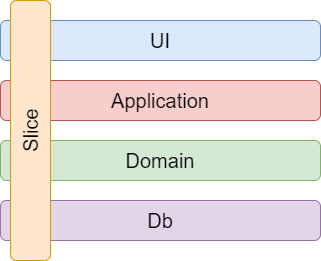

The diagram above was exported from draw.io. Its source (the exported page's mxGraphModel, read from the mxfile embedded in the PNG):
<mxGraphModel dx="997" dy="779" grid="1" gridSize="10" guides="1" tooltips="1" connect="1" arrows="1" fold="1" page="1" pageScale="1" pageWidth="827" pageHeight="1169" background="#FFFFFF" math="0" shadow="0">
  <root>
    <mxCell id="0" />
    <mxCell id="1" parent="0" />
    <mxCell id="2" value="UI" style="rounded=1;whiteSpace=wrap;html=1;fontSize=20;fillColor=#dae8fc;strokeColor=#6c8ebf;" parent="1" vertex="1">
      <mxGeometry x="40" y="40" width="320" height="40" as="geometry" />
    </mxCell>
    <mxCell id="3" value="Application" style="rounded=1;whiteSpace=wrap;html=1;fontSize=20;fillColor=#f8cecc;strokeColor=#b85450;" parent="1" vertex="1">
      <mxGeometry x="40" y="100" width="320" height="40" as="geometry" />
    </mxCell>
    <mxCell id="4" value="Domain" style="rounded=1;whiteSpace=wrap;html=1;fontSize=20;fillColor=#d5e8d4;strokeColor=#82b366;" parent="1" vertex="1">
      <mxGeometry x="40" y="160" width="320" height="40" as="geometry" />
    </mxCell>
    <mxCell id="5" value="Db" style="rounded=1;whiteSpace=wrap;html=1;fontSize=20;fillColor=#e1d5e7;strokeColor=#9673a6;" parent="1" vertex="1">
      <mxGeometry x="40" y="220" width="320" height="40" as="geometry" />
    </mxCell>
    <mxCell id="6" value="Slice" style="rounded=1;whiteSpace=wrap;html=1;rotation=-90;fontSize=20;fillColor=#ffe6cc;strokeColor=#d79b00;" parent="1" vertex="1">
      <mxGeometry x="-60" y="130" width="260" height="40" as="geometry" />
    </mxCell>
  </root>
</mxGraphModel>